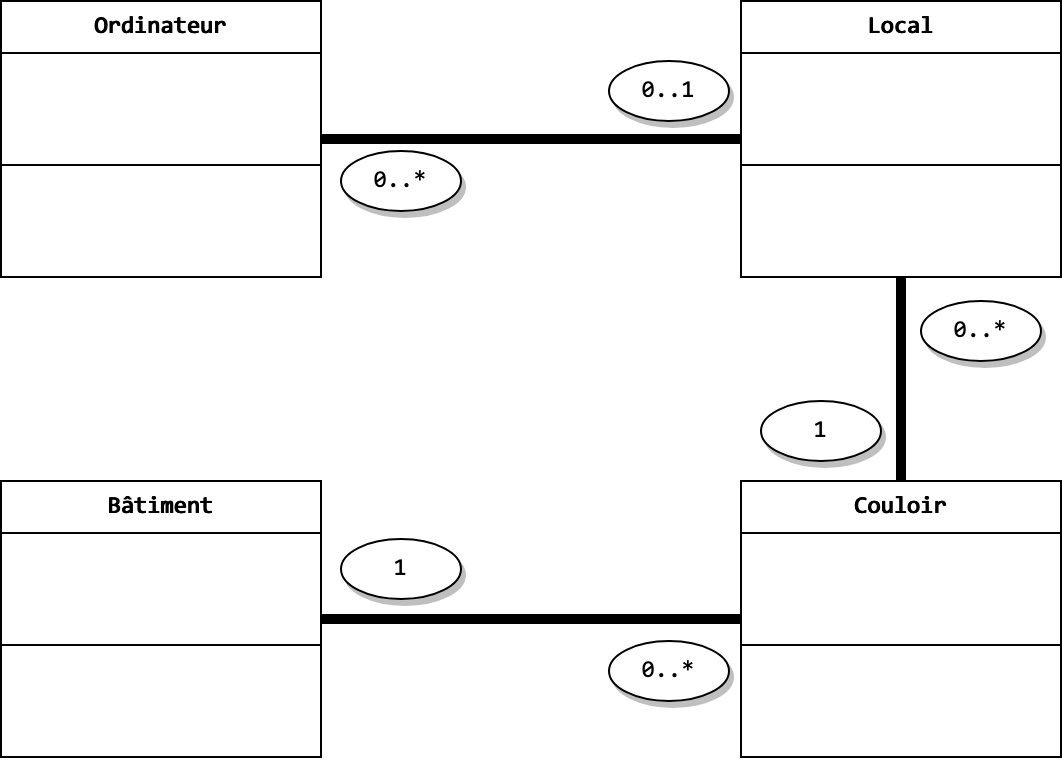

The diagram above was exported from draw.io. Its source (the exported page's mxGraphModel, read from the mxfile embedded in the PNG):
<mxGraphModel dx="1210" dy="797" grid="1" gridSize="10" guides="1" tooltips="1" connect="1" arrows="1" fold="1" page="1" pageScale="1" pageWidth="827" pageHeight="1169" math="0" shadow="0">
  <root>
    <mxCell id="0" />
    <mxCell id="1" parent="0" />
    <mxCell id="2" style="edgeStyle=orthogonalEdgeStyle;rounded=0;orthogonalLoop=1;jettySize=auto;html=1;endArrow=none;endFill=0;strokeWidth=5;" edge="1" source="3" target="10" parent="1">
      <mxGeometry relative="1" as="geometry" />
    </mxCell>
    <mxCell id="3" value="Ordinateur" style="swimlane;fontStyle=1;align=center;verticalAlign=top;childLayout=stackLayout;horizontal=1;startSize=26;horizontalStack=0;resizeParent=1;resizeParentMax=0;resizeLast=0;collapsible=1;marginBottom=0;whiteSpace=wrap;html=1;fontFamily=consolas;" vertex="1" parent="1">
      <mxGeometry x="100" y="900" width="160" height="138" as="geometry" />
    </mxCell>
    <mxCell id="4" value="&lt;font face=&quot;consolas&quot;&gt;&lt;br&gt;&lt;/font&gt;" style="text;strokeColor=none;fillColor=none;align=left;verticalAlign=top;spacingLeft=4;spacingRight=4;overflow=hidden;rotatable=0;points=[[0,0.5],[1,0.5]];portConstraint=eastwest;whiteSpace=wrap;html=1;fontFamily=consolas;" vertex="1" parent="3">
      <mxGeometry y="26" width="160" height="26" as="geometry" />
    </mxCell>
    <mxCell id="5" value="&amp;nbsp;" style="text;strokeColor=none;fillColor=none;align=left;verticalAlign=top;spacingLeft=4;spacingRight=4;overflow=hidden;rotatable=0;points=[[0,0.5],[1,0.5]];portConstraint=eastwest;whiteSpace=wrap;html=1;fontFamily=consolas;" vertex="1" parent="3">
      <mxGeometry y="52" width="160" height="26" as="geometry" />
    </mxCell>
    <mxCell id="6" value="" style="line;strokeWidth=1;fillColor=none;align=left;verticalAlign=middle;spacingTop=-1;spacingLeft=3;spacingRight=3;rotatable=0;labelPosition=right;points=[];portConstraint=eastwest;strokeColor=inherit;fontFamily=consolas;" vertex="1" parent="3">
      <mxGeometry y="78" width="160" height="8" as="geometry" />
    </mxCell>
    <mxCell id="7" value="&amp;nbsp;" style="text;strokeColor=none;fillColor=none;align=left;verticalAlign=top;spacingLeft=4;spacingRight=4;overflow=hidden;rotatable=0;points=[[0,0.5],[1,0.5]];portConstraint=eastwest;whiteSpace=wrap;html=1;fontFamily=consolas;" vertex="1" parent="3">
      <mxGeometry y="86" width="160" height="26" as="geometry" />
    </mxCell>
    <mxCell id="8" value="&amp;nbsp;" style="text;strokeColor=none;fillColor=none;align=left;verticalAlign=top;spacingLeft=4;spacingRight=4;overflow=hidden;rotatable=0;points=[[0,0.5],[1,0.5]];portConstraint=eastwest;whiteSpace=wrap;html=1;fontFamily=consolas;" vertex="1" parent="3">
      <mxGeometry y="112" width="160" height="26" as="geometry" />
    </mxCell>
    <mxCell id="9" style="edgeStyle=orthogonalEdgeStyle;rounded=0;orthogonalLoop=1;jettySize=auto;html=1;endArrow=none;endFill=0;strokeWidth=5;" edge="1" source="10" target="17" parent="1">
      <mxGeometry relative="1" as="geometry" />
    </mxCell>
    <mxCell id="10" value="Local" style="swimlane;fontStyle=1;align=center;verticalAlign=top;childLayout=stackLayout;horizontal=1;startSize=26;horizontalStack=0;resizeParent=1;resizeParentMax=0;resizeLast=0;collapsible=1;marginBottom=0;whiteSpace=wrap;html=1;fontFamily=consolas;" vertex="1" parent="1">
      <mxGeometry x="470" y="900" width="160" height="138" as="geometry" />
    </mxCell>
    <mxCell id="11" value="&lt;font face=&quot;consolas&quot;&gt;&lt;br&gt;&lt;/font&gt;" style="text;strokeColor=none;fillColor=none;align=left;verticalAlign=top;spacingLeft=4;spacingRight=4;overflow=hidden;rotatable=0;points=[[0,0.5],[1,0.5]];portConstraint=eastwest;whiteSpace=wrap;html=1;fontFamily=consolas;" vertex="1" parent="10">
      <mxGeometry y="26" width="160" height="26" as="geometry" />
    </mxCell>
    <mxCell id="12" value="&amp;nbsp;" style="text;strokeColor=none;fillColor=none;align=left;verticalAlign=top;spacingLeft=4;spacingRight=4;overflow=hidden;rotatable=0;points=[[0,0.5],[1,0.5]];portConstraint=eastwest;whiteSpace=wrap;html=1;fontFamily=consolas;" vertex="1" parent="10">
      <mxGeometry y="52" width="160" height="26" as="geometry" />
    </mxCell>
    <mxCell id="13" value="" style="line;strokeWidth=1;fillColor=none;align=left;verticalAlign=middle;spacingTop=-1;spacingLeft=3;spacingRight=3;rotatable=0;labelPosition=right;points=[];portConstraint=eastwest;strokeColor=inherit;fontFamily=consolas;" vertex="1" parent="10">
      <mxGeometry y="78" width="160" height="8" as="geometry" />
    </mxCell>
    <mxCell id="14" value="&amp;nbsp;" style="text;strokeColor=none;fillColor=none;align=left;verticalAlign=top;spacingLeft=4;spacingRight=4;overflow=hidden;rotatable=0;points=[[0,0.5],[1,0.5]];portConstraint=eastwest;whiteSpace=wrap;html=1;fontFamily=consolas;" vertex="1" parent="10">
      <mxGeometry y="86" width="160" height="26" as="geometry" />
    </mxCell>
    <mxCell id="15" value="&amp;nbsp;" style="text;strokeColor=none;fillColor=none;align=left;verticalAlign=top;spacingLeft=4;spacingRight=4;overflow=hidden;rotatable=0;points=[[0,0.5],[1,0.5]];portConstraint=eastwest;whiteSpace=wrap;html=1;fontFamily=consolas;" vertex="1" parent="10">
      <mxGeometry y="112" width="160" height="26" as="geometry" />
    </mxCell>
    <mxCell id="16" style="edgeStyle=orthogonalEdgeStyle;rounded=0;orthogonalLoop=1;jettySize=auto;html=1;endArrow=none;endFill=0;strokeWidth=5;" edge="1" source="17" target="23" parent="1">
      <mxGeometry relative="1" as="geometry" />
    </mxCell>
    <mxCell id="17" value="Couloir" style="swimlane;fontStyle=1;align=center;verticalAlign=top;childLayout=stackLayout;horizontal=1;startSize=26;horizontalStack=0;resizeParent=1;resizeParentMax=0;resizeLast=0;collapsible=1;marginBottom=0;whiteSpace=wrap;html=1;fontFamily=consolas;" vertex="1" parent="1">
      <mxGeometry x="470" y="1140" width="160" height="138" as="geometry" />
    </mxCell>
    <mxCell id="18" value="&lt;font face=&quot;consolas&quot;&gt;&lt;br&gt;&lt;/font&gt;" style="text;strokeColor=none;fillColor=none;align=left;verticalAlign=top;spacingLeft=4;spacingRight=4;overflow=hidden;rotatable=0;points=[[0,0.5],[1,0.5]];portConstraint=eastwest;whiteSpace=wrap;html=1;fontFamily=consolas;" vertex="1" parent="17">
      <mxGeometry y="26" width="160" height="26" as="geometry" />
    </mxCell>
    <mxCell id="19" value="&amp;nbsp;" style="text;strokeColor=none;fillColor=none;align=left;verticalAlign=top;spacingLeft=4;spacingRight=4;overflow=hidden;rotatable=0;points=[[0,0.5],[1,0.5]];portConstraint=eastwest;whiteSpace=wrap;html=1;fontFamily=consolas;" vertex="1" parent="17">
      <mxGeometry y="52" width="160" height="26" as="geometry" />
    </mxCell>
    <mxCell id="20" value="" style="line;strokeWidth=1;fillColor=none;align=left;verticalAlign=middle;spacingTop=-1;spacingLeft=3;spacingRight=3;rotatable=0;labelPosition=right;points=[];portConstraint=eastwest;strokeColor=inherit;fontFamily=consolas;" vertex="1" parent="17">
      <mxGeometry y="78" width="160" height="8" as="geometry" />
    </mxCell>
    <mxCell id="21" value="&amp;nbsp;" style="text;strokeColor=none;fillColor=none;align=left;verticalAlign=top;spacingLeft=4;spacingRight=4;overflow=hidden;rotatable=0;points=[[0,0.5],[1,0.5]];portConstraint=eastwest;whiteSpace=wrap;html=1;fontFamily=consolas;" vertex="1" parent="17">
      <mxGeometry y="86" width="160" height="26" as="geometry" />
    </mxCell>
    <mxCell id="22" value="&amp;nbsp;" style="text;strokeColor=none;fillColor=none;align=left;verticalAlign=top;spacingLeft=4;spacingRight=4;overflow=hidden;rotatable=0;points=[[0,0.5],[1,0.5]];portConstraint=eastwest;whiteSpace=wrap;html=1;fontFamily=consolas;" vertex="1" parent="17">
      <mxGeometry y="112" width="160" height="26" as="geometry" />
    </mxCell>
    <mxCell id="23" value="Bâtiment" style="swimlane;fontStyle=1;align=center;verticalAlign=top;childLayout=stackLayout;horizontal=1;startSize=26;horizontalStack=0;resizeParent=1;resizeParentMax=0;resizeLast=0;collapsible=1;marginBottom=0;whiteSpace=wrap;html=1;fontFamily=consolas;" vertex="1" parent="1">
      <mxGeometry x="100" y="1140" width="160" height="138" as="geometry" />
    </mxCell>
    <mxCell id="24" value="&lt;font face=&quot;consolas&quot;&gt;&lt;br&gt;&lt;/font&gt;" style="text;strokeColor=none;fillColor=none;align=left;verticalAlign=top;spacingLeft=4;spacingRight=4;overflow=hidden;rotatable=0;points=[[0,0.5],[1,0.5]];portConstraint=eastwest;whiteSpace=wrap;html=1;fontFamily=consolas;" vertex="1" parent="23">
      <mxGeometry y="26" width="160" height="26" as="geometry" />
    </mxCell>
    <mxCell id="25" value="&amp;nbsp;" style="text;strokeColor=none;fillColor=none;align=left;verticalAlign=top;spacingLeft=4;spacingRight=4;overflow=hidden;rotatable=0;points=[[0,0.5],[1,0.5]];portConstraint=eastwest;whiteSpace=wrap;html=1;fontFamily=consolas;" vertex="1" parent="23">
      <mxGeometry y="52" width="160" height="26" as="geometry" />
    </mxCell>
    <mxCell id="26" value="" style="line;strokeWidth=1;fillColor=none;align=left;verticalAlign=middle;spacingTop=-1;spacingLeft=3;spacingRight=3;rotatable=0;labelPosition=right;points=[];portConstraint=eastwest;strokeColor=inherit;fontFamily=consolas;" vertex="1" parent="23">
      <mxGeometry y="78" width="160" height="8" as="geometry" />
    </mxCell>
    <mxCell id="27" value="&amp;nbsp;" style="text;strokeColor=none;fillColor=none;align=left;verticalAlign=top;spacingLeft=4;spacingRight=4;overflow=hidden;rotatable=0;points=[[0,0.5],[1,0.5]];portConstraint=eastwest;whiteSpace=wrap;html=1;fontFamily=consolas;" vertex="1" parent="23">
      <mxGeometry y="86" width="160" height="26" as="geometry" />
    </mxCell>
    <mxCell id="28" value="&amp;nbsp;" style="text;strokeColor=none;fillColor=none;align=left;verticalAlign=top;spacingLeft=4;spacingRight=4;overflow=hidden;rotatable=0;points=[[0,0.5],[1,0.5]];portConstraint=eastwest;whiteSpace=wrap;html=1;fontFamily=consolas;" vertex="1" parent="23">
      <mxGeometry y="112" width="160" height="26" as="geometry" />
    </mxCell>
    <mxCell id="29" value="&lt;font face=&quot;consolas&quot;&gt;0..*&lt;/font&gt;" style="ellipse;whiteSpace=wrap;html=1;align=center;newEdgeStyle={&quot;edgeStyle&quot;:&quot;entityRelationEdgeStyle&quot;,&quot;startArrow&quot;:&quot;none&quot;,&quot;endArrow&quot;:&quot;none&quot;,&quot;segment&quot;:10,&quot;curved&quot;:1,&quot;sourcePerimeterSpacing&quot;:0,&quot;targetPerimeterSpacing&quot;:0};treeFolding=1;treeMoving=1;shadow=1;" vertex="1" parent="1">
      <mxGeometry x="270" y="975" width="60" height="30" as="geometry" />
    </mxCell>
    <mxCell id="30" value="&lt;font face=&quot;consolas&quot;&gt;0..1&lt;/font&gt;" style="ellipse;whiteSpace=wrap;html=1;align=center;newEdgeStyle={&quot;edgeStyle&quot;:&quot;entityRelationEdgeStyle&quot;,&quot;startArrow&quot;:&quot;none&quot;,&quot;endArrow&quot;:&quot;none&quot;,&quot;segment&quot;:10,&quot;curved&quot;:1,&quot;sourcePerimeterSpacing&quot;:0,&quot;targetPerimeterSpacing&quot;:0};treeFolding=1;treeMoving=1;shadow=1;" vertex="1" parent="1">
      <mxGeometry x="404" y="930" width="60" height="30" as="geometry" />
    </mxCell>
    <mxCell id="31" value="&lt;font face=&quot;consolas&quot;&gt;0..*&lt;/font&gt;" style="ellipse;whiteSpace=wrap;html=1;align=center;newEdgeStyle={&quot;edgeStyle&quot;:&quot;entityRelationEdgeStyle&quot;,&quot;startArrow&quot;:&quot;none&quot;,&quot;endArrow&quot;:&quot;none&quot;,&quot;segment&quot;:10,&quot;curved&quot;:1,&quot;sourcePerimeterSpacing&quot;:0,&quot;targetPerimeterSpacing&quot;:0};treeFolding=1;treeMoving=1;shadow=1;" vertex="1" parent="1">
      <mxGeometry x="560" y="1050" width="60" height="30" as="geometry" />
    </mxCell>
    <mxCell id="32" value="&lt;font face=&quot;consolas&quot;&gt;1&lt;/font&gt;" style="ellipse;whiteSpace=wrap;html=1;align=center;newEdgeStyle={&quot;edgeStyle&quot;:&quot;entityRelationEdgeStyle&quot;,&quot;startArrow&quot;:&quot;none&quot;,&quot;endArrow&quot;:&quot;none&quot;,&quot;segment&quot;:10,&quot;curved&quot;:1,&quot;sourcePerimeterSpacing&quot;:0,&quot;targetPerimeterSpacing&quot;:0};treeFolding=1;treeMoving=1;shadow=1;" vertex="1" parent="1">
      <mxGeometry x="480" y="1100" width="60" height="30" as="geometry" />
    </mxCell>
    <mxCell id="33" value="&lt;font face=&quot;consolas&quot;&gt;1&lt;/font&gt;" style="ellipse;whiteSpace=wrap;html=1;align=center;newEdgeStyle={&quot;edgeStyle&quot;:&quot;entityRelationEdgeStyle&quot;,&quot;startArrow&quot;:&quot;none&quot;,&quot;endArrow&quot;:&quot;none&quot;,&quot;segment&quot;:10,&quot;curved&quot;:1,&quot;sourcePerimeterSpacing&quot;:0,&quot;targetPerimeterSpacing&quot;:0};treeFolding=1;treeMoving=1;shadow=1;" vertex="1" parent="1">
      <mxGeometry x="270" y="1169" width="60" height="30" as="geometry" />
    </mxCell>
    <mxCell id="34" value="&lt;font face=&quot;consolas&quot;&gt;0..*&lt;/font&gt;" style="ellipse;whiteSpace=wrap;html=1;align=center;newEdgeStyle={&quot;edgeStyle&quot;:&quot;entityRelationEdgeStyle&quot;,&quot;startArrow&quot;:&quot;none&quot;,&quot;endArrow&quot;:&quot;none&quot;,&quot;segment&quot;:10,&quot;curved&quot;:1,&quot;sourcePerimeterSpacing&quot;:0,&quot;targetPerimeterSpacing&quot;:0};treeFolding=1;treeMoving=1;shadow=1;" vertex="1" parent="1">
      <mxGeometry x="404" y="1220" width="60" height="30" as="geometry" />
    </mxCell>
  </root>
</mxGraphModel>